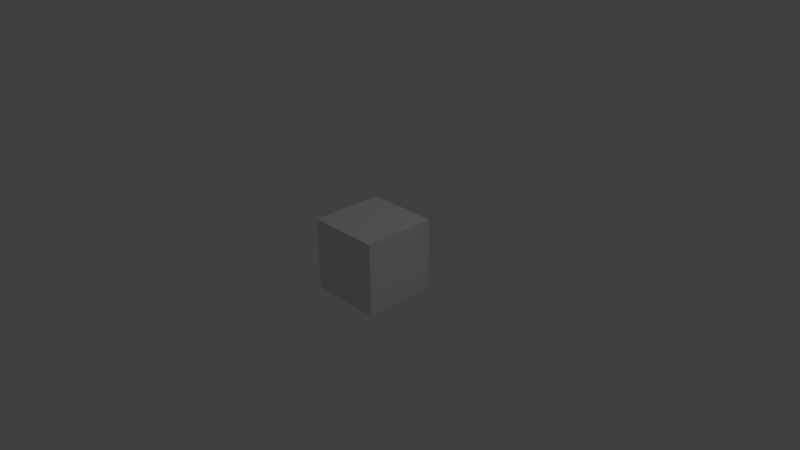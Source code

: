 # Source: elevator.blend  (saved by Blender 2.73.0; exported with 4.5.12 LTS)
import bpy
from mathutils import Matrix  # noqa: F401  (used for matrix-valued properties, if any)

bpy.ops.wm.read_factory_settings(use_empty=True)
scene = bpy.context.scene
scene.name = 'Scene'

# ---- collections
col_collection_1 = bpy.data.collections.new('Collection 1'); scene.collection.children.link(col_collection_1)

# ---- materials (node trees are filled in below, after node groups)
mat_material_001 = bpy.data.materials.new('Material.001')
mat_material_001.alpha_threshold = 0.0
mat_material_001.use_transparent_shadow = False
mat_material_001.roughness = 0.5
mat_material_001.line_color = (0.0, 0.0, 0.0, 1.0)
mat_material = bpy.data.materials.new('Material')
mat_material.alpha_threshold = 0.0
mat_material.use_transparent_shadow = False
mat_material.roughness = 0.5
mat_material.line_color = (0.0, 0.0, 0.0, 1.0)

# ---- material node trees

# ---- world
world_world = bpy.data.worlds.new('World'); scene.world = world_world
world_world.color = (0.05088, 0.05088, 0.05088)
world_world.use_sun_shadow = False
world_world.sun_shadow_jitter_overblur = 0.0
world_world.cycles.sampling_method = 'MANUAL'
world_world.cycles.sample_map_resolution = 256

# ---- cameras
cam_camera = bpy.data.cameras.new('Camera')
cam_camera.clip_end = 100.0
cam_camera.lens = 35.0
cam_camera.sensor_width = 32.0
cam_camera.sensor_height = 18.0
cam_camera.ortho_scale = 7.314
cam_camera.dof.focus_distance = 0.0
cam_camera.dof.aperture_fstop = 128.0

# ---- lights
light_lamp = bpy.data.lights.new('Lamp', 'POINT')
light_lamp.transmission_factor = 0.0
light_lamp.cutoff_distance = 30.0
light_lamp.energy = 100.0
light_lamp.shadow_buffer_clip_start = 1.001
light_lamp.shadow_soft_size = 0.1
light_lamp.shadow_maximum_resolution = 0.006
light_lamp.use_absolute_resolution = True
light_lamp.cycles.use_multiple_importance_sampling = False

# ---- meshes
me_cube_005 = bpy.data.meshes.new('Cube.005')
me_cube_005.from_pydata([(0.45, 0.3, -0.4), (0.3, 0.3, -0.4), (0.3, 0.45, -0.4), (0.45, 0.3, 0.499), (0.3, 0.3, 0.499), (0.3, 0.45, 0.499), (0.45, 0.35, 0.499), (0.35, 0.35, 0.499), (0.35, 0.45, 0.499), (0.45, 0.35, -0.4), (0.35, 0.35, -0.4), (0.35, 0.45, -0.4), (-0.3, 0.45, -0.4), (-0.3, 0.3, -0.4), (-0.45, 0.3, -0.4), (-0.3, 0.45, 0.499), (-0.3, 0.3, 0.499), (-0.45, 0.3, 0.499), (-0.35, 0.45, 0.499), (-0.35, 0.35, 0.499), (-0.45, 0.35, 0.499), (-0.35, 0.45, -0.4), (-0.35, 0.35, -0.4), (-0.45, 0.35, -0.4), (0.3, -0.45, -0.4), (0.3, -0.3, -0.4), (0.45, -0.3, -0.4), (0.3, -0.45, 0.499), (0.3, -0.3, 0.499), (0.45, -0.3, 0.499), (0.35, -0.45, 0.499), (0.35, -0.35, 0.499), (0.45, -0.35, 0.499), (0.35, -0.45, -0.4), (0.35, -0.35, -0.4), (0.45, -0.35, -0.4), (-0.45, -0.3, -0.4), (-0.3, -0.3, -0.4), (-0.3, -0.45, -0.4), (-0.45, -0.3, 0.499), (-0.3, -0.3, 0.499), (-0.3, -0.45, 0.499), (-0.45, -0.35, 0.499), (-0.35, -0.35, 0.499), (-0.35, -0.45, 0.499), (-0.45, -0.35, -0.4), (-0.35, -0.35, -0.4), (-0.35, -0.45, -0.4), (-0.5, -0.5, -0.5), (-0.5, 0.5, -0.5), (0.5, 0.5, -0.5), (0.5, -0.5, -0.5), (-0.5, -0.5, 0.5), (-0.5, 0.5, 0.5), (0.5, 0.5, 0.5), (0.5, -0.5, 0.5), (-0.45, -0.45, 0.5), (-0.45, 0.45, 0.5), (0.45, 0.45, 0.5), (0.45, -0.45, 0.5), (-0.45, -0.45, -0.4), (-0.45, 0.45, -0.4), (0.45, 0.45, -0.4), (0.45, -0.45, -0.4)], [], [(3, 4, 1, 0), (4, 5, 2, 1), (3, 0, 9, 6), (6, 7, 4, 3), (7, 8, 5, 4), (5, 8, 11, 2), (1, 10, 9, 0), (9, 10, 7, 6), (10, 11, 8, 7), (2, 11, 10, 1), (15, 16, 13, 12), (16, 17, 14, 13), (15, 12, 21, 18), (18, 19, 16, 15), (19, 20, 17, 16), (17, 20, 23, 14), (13, 22, 21, 12), (21, 22, 19, 18), (22, 23, 20, 19), (14, 23, 22, 13), (27, 28, 25, 24), (28, 29, 26, 25), (27, 24, 33, 30), (30, 31, 28, 27), (31, 32, 29, 28), (29, 32, 35, 26), (25, 34, 33, 24), (33, 34, 31, 30), (34, 35, 32, 31), (26, 35, 34, 25), (39, 40, 37, 36), (40, 41, 38, 37), (39, 36, 45, 42), (42, 43, 40, 39), (43, 44, 41, 40), (41, 44, 47, 38), (37, 46, 45, 36), (45, 46, 43, 42), (46, 47, 44, 43), (38, 47, 46, 37), (52, 53, 49, 48), (53, 54, 50, 49), (54, 55, 51, 50), (55, 52, 48, 51), (48, 49, 50, 51), (63, 62, 61, 60), (56, 57, 53, 52), (57, 58, 54, 53), (58, 59, 55, 54), (59, 56, 52, 55), (60, 61, 57, 56), (61, 62, 58, 57), (62, 63, 59, 58), (63, 60, 56, 59)])
me_cube_005.use_remesh_preserve_volume = False
me_cube_005.use_remesh_preserve_attributes = False
me_cube_005.use_mirror_vertex_groups = False
me_cube_005.update()
me_cube_001 = bpy.data.meshes.new('Cube.001')
me_cube_001.from_pydata([(0.45, -0.4504, 9.5), (0.45, -0.3493, 9.5), (0.3499, -0.3486, 9.5), (0.35, -0.4496, 9.5), (0.45, -0.4504, 0.45), (0.45, -0.3493, 0.45), (0.3499, -0.3486, 0.45), (0.35, -0.4496, 0.45), (0.45, 0.3507, 9.5), (0.45, 0.4496, 9.5), (0.3499, 0.4504, 9.5), (0.3499, 0.3514, 9.5), (0.45, 0.3507, 0.45), (0.45, 0.4496, 0.45), (0.3499, 0.4504, 0.45), (0.3499, 0.3514, 0.45), (-0.3501, 0.3514, 9.5), (-0.3501, 0.45, 9.5), (-0.45, 0.45, 9.5), (-0.45, 0.3514, 9.5), (-0.3501, 0.3514, 0.45), (-0.3501, 0.45, 0.45), (-0.45, 0.45, 0.45), (-0.45, 0.3514, 0.45), (-0.3501, -0.45, 9.5), (-0.3501, -0.3486, 9.5), (-0.45, -0.3486, 9.5), (-0.45, -0.45, 9.5), (-0.3501, -0.45, 0.45), (-0.3501, -0.3486, 0.45), (-0.45, -0.3486, 0.45), (-0.45, -0.45, 0.45), (0.45, 0.45, -0.55), (0.45, -0.45, -0.55), (-0.45, -0.45, -0.55), (-0.45, 0.45, -0.55), (0.45, 0.45, 0.45), (0.45, -0.45, 0.45), (-0.45, -0.45, 0.45), (-0.45, 0.45, 0.45)], [], [(4, 5, 1, 0), (5, 6, 2, 1), (6, 7, 3, 2), (7, 4, 0, 3), (0, 1, 2, 3), (7, 6, 5, 4), (12, 13, 9, 8), (13, 14, 10, 9), (14, 15, 11, 10), (15, 12, 8, 11), (8, 9, 10, 11), (15, 14, 13, 12), (20, 21, 17, 16), (21, 22, 18, 17), (22, 23, 19, 18), (23, 20, 16, 19), (16, 17, 18, 19), (23, 22, 21, 20), (28, 29, 25, 24), (29, 30, 26, 25), (30, 31, 27, 26), (31, 28, 24, 27), (24, 25, 26, 27), (31, 30, 29, 28), (32, 33, 34, 35), (36, 39, 38, 37), (32, 36, 37, 33), (33, 37, 38, 34), (34, 38, 39, 35), (36, 32, 35, 39)])
me_cube_001.polygons.foreach_set('material_index', [1, 1, 1, 1, 1, 1, 1, 1, 1, 1, 1, 1, 1, 1, 1, 1, 1, 1, 1, 1, 1, 1, 1, 1, 0, 0, 0, 0, 0, 0])
me_cube_001.materials.append(mat_material_001)
me_cube_001.materials.append(mat_material)
me_cube_001.use_remesh_preserve_volume = False
me_cube_001.use_remesh_preserve_attributes = False
me_cube_001.use_mirror_vertex_groups = False
me_cube_001.update()

# ---- objects
ob_cube_005 = bpy.data.objects.new('Cube.005', me_cube_005)
ob_lamp = bpy.data.objects.new('Lamp', light_lamp)
ob_camera = bpy.data.objects.new('Camera', cam_camera)
ob_cube_001 = bpy.data.objects.new('Cube.001', me_cube_001)

# ---- transforms, parenting, visibility, modifiers, constraints
ob_cube_005.location = (0.0, 0.0, 0.0)
ob_cube_005.lineart.crease_threshold = 0.0
ob_lamp.location = (4.076, 1.005, 5.904)
ob_lamp.rotation_euler = (0.6503, 0.05522, 1.866)
ob_lamp.lock_rotations_4d = False
ob_lamp.empty_display_type = 'ARROWS'
ob_lamp.color = (0.0, 0.0, 0.0, 0.0)
ob_lamp.lineart.crease_threshold = 0.0
ob_camera.location = (7.481, -6.508, 5.344)
ob_camera.rotation_euler = (1.109, 0.01082, 0.8149)
ob_camera.lock_rotations_4d = False
ob_camera.empty_display_type = 'ARROWS'
ob_camera.color = (0.0, 0.0, 0.0, 0.0)
ob_camera.display_type = 'WIRE'
ob_camera.lineart.crease_threshold = 0.0
ob_cube_001.location = (0.0, 0.0, 0.445)
ob_cube_001.rotation_euler = (0.0, 3.142, 0.0)
ob_cube_001.scale = (1.0, 1.0, 0.1)
ob_cube_001.lock_rotations_4d = False
ob_cube_001.empty_display_type = 'ARROWS'
ob_cube_001.lineart.crease_threshold = 0.0

# ---- collection membership
col_collection_1.objects.link(ob_cube_005)
col_collection_1.objects.link(ob_lamp)
col_collection_1.objects.link(ob_camera)
col_collection_1.objects.link(ob_cube_001)

# ---- scene / render settings (as saved in the file)
scene.camera = ob_camera
scene.frame_start = 1; scene.frame_end = 250; scene.frame_set(1)
scene.render.engine = 'BLENDER_EEVEE_NEXT'
scene.render.resolution_percentage = 50
scene.render.dither_intensity = 0.0
scene.cycles.use_denoising = False
scene.cycles.samples = 10
scene.cycles.sampling_pattern = 'TABULATED_SOBOL'
scene.cycles.light_sampling_threshold = 0.0
scene.cycles.use_adaptive_sampling = False
scene.cycles.use_light_tree = False
scene.cycles.blur_glossy = 0.0
scene.cycles.pixel_filter_type = 'GAUSSIAN'
scene.cycles.sample_clamp_indirect = 0.0
scene.view_settings.view_transform = 'Standard'
bpy.context.view_layer.update()
